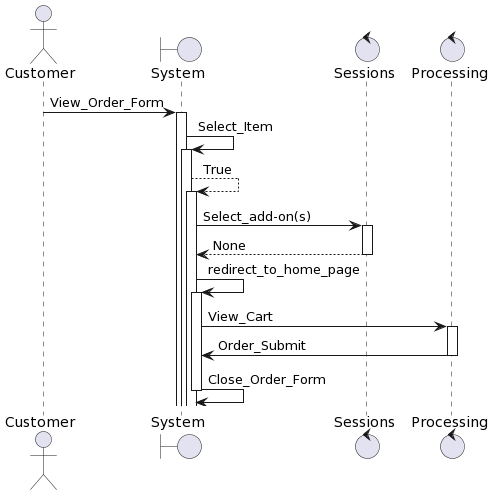

The diagram above was rendered by PlantUML. Its source (embedded in the PNG):
@startuml
actor Customer
boundary "System" as system
control "Sessions" as sessions
control "Processing" as processing
Customer -> system: View_Order_Form
activate system
system -> system: Select_Item
activate system
system --> system: True
activate system
system -> sessions: Select_add-on(s)
activate sessions
sessions --> system: None
deactivate sessions
system -> system: redirect_to_home_page
activate system
system -> processing: View_Cart
activate processing
processing -> system: Order_Submit
deactivate processing
system -> system: Close_Order_Form
deactivate system
@enduml